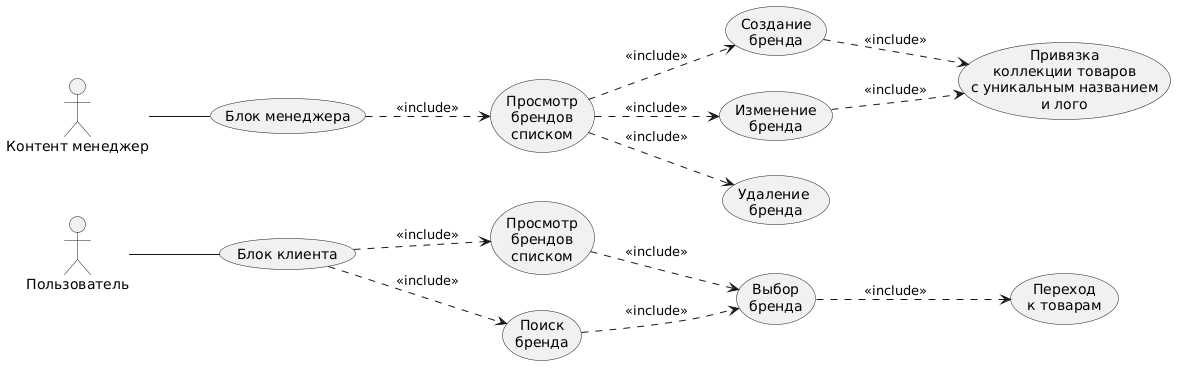

The diagram above was rendered by PlantUML. Its source (embedded in the PNG):
@startuml
left to right direction

actor Пользователь as User
actor "Контент менеджер" as Manager

(Блок клиента) as (clientContent)
(Просмотр\nбрендов\nсписком) as (viewBrend)
(Поиск\nбренда) as (brandSearch)
(Выбор\nбренда) as (selectBrands)
(Переход\nк товарам) as (goProduct)

(Блок менеджера) as (managerContent)
(Просмотр\nбрендов\nсписком) as (viewBrends)
(Создание\nбренда) as (createBrand)
(Изменение\nбренда) as (rebranding)
(Удаление \nбренда) as (deleteBrand)
(Привязка\nколлекции товаров\nс уникальным названием\nи лого) as (linkProduct) 

User -- clientContent

clientContent -.> brandSearch: <<include>>
clientContent -.> viewBrend: <<include>>
viewBrend -.> selectBrands: <<include>>
brandSearch -.> selectBrands: <<include>>
selectBrands -.> goProduct: <<include>>

Manager -- managerContent

managerContent -.> viewBrends: <<include>>
viewBrends -.> createBrand: <<include>>
createBrand -.> linkProduct: <<include>>
viewBrends -.> rebranding: <<include>>
rebranding -.> linkProduct: <<include>>
viewBrends -.> deleteBrand: <<include>>
@enduml